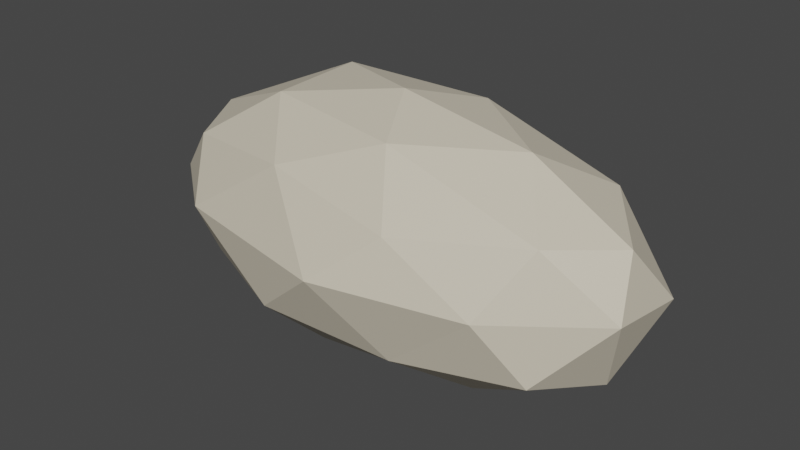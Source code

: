 # Source: RockIron.blend  (saved by Blender 2.92.15; exported with 4.5.12 LTS)
import bpy
from mathutils import Matrix  # noqa: F401  (used for matrix-valued properties, if any)

bpy.ops.wm.read_factory_settings(use_empty=True)
scene = bpy.context.scene
scene.name = 'Scene'

# ---- collections
col_collection = bpy.data.collections.new('Collection'); scene.collection.children.link(col_collection)

# ---- materials (node trees are filled in below, after node groups)
mat_rock = bpy.data.materials.new('Rock')
mat_rock.use_transparent_shadow = False

# ---- material node trees
mat_rock.use_nodes = True; mat_rock.node_tree.nodes.clear()
_N = mat_rock.node_tree.nodes; _L = mat_rock.node_tree.links
n0 = _N.new('ShaderNodeBsdfPrincipled'); n0.name = 'Principled BSDF'; n0.location = (10, 300)
n0.distribution = 'GGX'
n0.subsurface_method = 'BURLEY'
n0.inputs[0].default_value = (0.686, 0.6192, 0.4869, 1.0)
n0.inputs[3].default_value = 1.45
n0.inputs[27].default_value = (0.0, 0.0, 0.0, 1.0)
n0.inputs[28].default_value = 1.0
n1 = _N.new('ShaderNodeOutputMaterial'); n1.name = 'Material Output'; n1.location = (300, 300)
_L.new(n0.outputs[0], n1.inputs[0])
n1.is_active_output = True

# ---- world
world_world = bpy.data.worlds.new('World'); scene.world = world_world
world_world.use_nodes = True; world_world.node_tree.nodes.clear()
_N = world_world.node_tree.nodes; _L = world_world.node_tree.links
n0 = _N.new('ShaderNodeOutputWorld'); n0.name = 'World Output'; n0.location = (300, 300)
n1 = _N.new('ShaderNodeBackground'); n1.name = 'Background'; n1.location = (10, 300)
n1.inputs[0].default_value = (0.05088, 0.05088, 0.05088, 1.0)
_L.new(n1.outputs[0], n0.inputs[0])
n0.is_active_output = True
world_world.color = (0.05088, 0.05088, 0.05088)
world_world.use_sun_shadow = False
world_world.sun_shadow_jitter_overblur = 0.0

# ---- meshes
me_icosphere = bpy.data.meshes.new('Icosphere')
me_icosphere.from_pydata([(0.01217, 0.008422, -0.9915), (1.466, -0.6096, -0.4338), (-0.5059, -0.8982, -0.4654), (-1.834, 0.05889, -0.4553), (-0.6034, 0.8903, -0.4823), (1.397, 0.5, -0.3936), (0.5148, -0.8398, 0.3875), (-1.456, -0.5188, 0.4482), (-1.432, 0.5091, 0.4994), (0.5518, 0.8652, 0.4399), (1.811, -0.08884, 0.4354), (0.006529, -0.002554, 0.9893), (-0.3263, -0.4987, -0.8524), (0.8617, -0.3198, -0.8497), (0.511, -0.774, -0.5461), (1.708, -0.04727, -0.5862), (0.855, 0.2509, -0.8903), (-1.016, -0.01675, -0.8384), (-1.419, -0.4818, -0.5069), (-0.3653, 0.4555, -0.8413), (-1.348, 0.5341, -0.5135), (0.462, 0.8312, -0.5941), (1.893, -0.2983, 0.02938), (1.925, 0.3023, -0.03175), (0.06478, -1.073, 0.01496), (1.171, -0.816, 0.01226), (-1.9, -0.3096, 0.005811), (-1.232, -0.836, 0.04794), (-1.185, 0.8039, 0.02614), (-1.865, 0.2894, -0.01088), (1.175, 0.8066, 0.001543), (-0.03664, 0.9545, -0.00876), (1.412, -0.4876, 0.4614), (-0.4746, -0.7602, 0.5573), (-1.707, -0.01474, 0.4999), (-0.5147, 0.8395, 0.5425), (1.382, 0.4901, 0.5153), (0.2744, -0.5089, 0.8305), (1.047, -0.03522, 0.8258), (-0.8508, -0.309, 0.8507), (-0.795, 0.3666, 0.8999), (0.3257, 0.4988, 0.8507)], [], [(0, 13, 12), (1, 13, 15), (0, 12, 17), (0, 17, 19), (0, 19, 16), (1, 15, 22), (2, 14, 24), (3, 18, 26), (4, 20, 28), (5, 21, 30), (1, 22, 25), (2, 24, 27), (3, 26, 29), (4, 28, 31), (5, 30, 23), (6, 32, 37), (7, 33, 39), (8, 34, 40), (9, 35, 41), (10, 36, 38), (38, 41, 11), (38, 36, 41), (36, 9, 41), (41, 40, 11), (41, 35, 40), (35, 8, 40), (40, 39, 11), (40, 34, 39), (34, 7, 39), (39, 37, 11), (39, 33, 37), (33, 6, 37), (37, 38, 11), (37, 32, 38), (32, 10, 38), (23, 36, 10), (23, 30, 36), (30, 9, 36), (31, 35, 9), (31, 28, 35), (28, 8, 35), (29, 34, 8), (29, 26, 34), (26, 7, 34), (27, 33, 7), (27, 24, 33), (24, 6, 33), (25, 32, 6), (25, 22, 32), (22, 10, 32), (30, 31, 9), (30, 21, 31), (21, 4, 31), (28, 29, 8), (28, 20, 29), (20, 3, 29), (26, 27, 7), (26, 18, 27), (18, 2, 27), (24, 25, 6), (24, 14, 25), (14, 1, 25), (22, 23, 10), (22, 15, 23), (15, 5, 23), (16, 21, 5), (16, 19, 21), (19, 4, 21), (19, 20, 4), (19, 17, 20), (17, 3, 20), (17, 18, 3), (17, 12, 18), (12, 2, 18), (15, 16, 5), (15, 13, 16), (13, 0, 16), (12, 14, 2), (12, 13, 14), (13, 1, 14)])
_uv = me_icosphere.uv_layers.new(name='UVMap')
_uv.uv.foreach_set('vector', [0.8182, 0.0, 0.7727, 0.07873, 0.8636, 0.07873, 0.7273, 0.1575, 0.6818, 0.07873, 0.6364, 0.1575, 0.09091, 0.0, 0.04545, 0.07873, 0.1364, 0.07873, 0.2727, 0.0, 0.2273, 0.07873, 0.3182, 0.07873, 0.4545, 0.0, 0.4091, 0.07873, 0.5, 0.07873, 0.7273, 0.1575, 0.6364, 0.1575, 0.6818, 0.2362, 0.9091, 0.1575, 0.8182, 0.1575, 0.8636, 0.2362, 0.1818, 0.1575, 0.09091, 0.1575, 0.1364, 0.2362, 0.3636, 0.1575, 0.2727, 0.1575, 0.3182, 0.2362, 0.5455, 0.1575, 0.4545, 0.1575, 0.5, 0.2362, 0.7273, 0.1575, 0.6818, 0.2362, 0.7727, 0.2362, 0.9091, 0.1575, 0.8636, 0.2362, 0.9545, 0.2362, 0.1818, 0.1575, 0.1364, 0.2362, 0.2273, 0.2362, 0.3636, 0.1575, 0.3182, 0.2362, 0.4091, 0.2362, 0.5455, 0.1575, 0.5, 0.2362, 0.5909, 0.2362, 0.8182, 0.3149, 0.7273, 0.3149, 0.7727, 0.3937, 1.0, 0.3149, 0.9091, 0.3149, 0.9545, 0.3937, 0.2727, 0.3149, 0.1818, 0.3149, 0.2273, 0.3937, 0.4545, 0.3149, 0.3636, 0.3149, 0.4091, 0.3937, 0.6364, 0.3149, 0.5455, 0.3149, 0.5909, 0.3937, 0.5909, 0.3937, 0.5, 0.3937, 0.5455, 0.4724, 0.5909, 0.3937, 0.5455, 0.3149, 0.5, 0.3937, 0.5455, 0.3149, 0.4545, 0.3149, 0.5, 0.3937, 0.4091, 0.3937, 0.3182, 0.3937, 0.3636, 0.4724, 0.4091, 0.3937, 0.3636, 0.3149, 0.3182, 0.3937, 0.3636, 0.3149, 0.2727, 0.3149, 0.3182, 0.3937, 0.2273, 0.3937, 0.1364, 0.3937, 0.1818, 0.4724, 0.2273, 0.3937, 0.1818, 0.3149, 0.1364, 0.3937, 0.1818, 0.3149, 0.09091, 0.3149, 0.1364, 0.3937, 0.9545, 0.3937, 0.8636, 0.3937, 0.9091, 0.4724, 0.9545, 0.3937, 0.9091, 0.3149, 0.8636, 0.3937, 0.9091, 0.3149, 0.8182, 0.3149, 0.8636, 0.3937, 0.7727, 0.3937, 0.6818, 0.3937, 0.7273, 0.4724, 0.7727, 0.3937, 0.7273, 0.3149, 0.6818, 0.3937, 0.7273, 0.3149, 0.6364, 0.3149, 0.6818, 0.3937, 0.5909, 0.2362, 0.5455, 0.3149, 0.6364, 0.3149, 0.5909, 0.2362, 0.5, 0.2362, 0.5455, 0.3149, 0.5, 0.2362, 0.4545, 0.3149, 0.5455, 0.3149, 0.4091, 0.2362, 0.3636, 0.3149, 0.4545, 0.3149, 0.4091, 0.2362, 0.3182, 0.2362, 0.3636, 0.3149, 0.3182, 0.2362, 0.2727, 0.3149, 0.3636, 0.3149, 0.2273, 0.2362, 0.1818, 0.3149, 0.2727, 0.3149, 0.2273, 0.2362, 0.1364, 0.2362, 0.1818, 0.3149, 0.1364, 0.2362, 0.09091, 0.3149, 0.1818, 0.3149, 0.9545, 0.2362, 0.9091, 0.3149, 1.0, 0.3149, 0.9545, 0.2362, 0.8636, 0.2362, 0.9091, 0.3149, 0.8636, 0.2362, 0.8182, 0.3149, 0.9091, 0.3149, 0.7727, 0.2362, 0.7273, 0.3149, 0.8182, 0.3149, 0.7727, 0.2362, 0.6818, 0.2362, 0.7273, 0.3149, 0.6818, 0.2362, 0.6364, 0.3149, 0.7273, 0.3149, 0.5, 0.2362, 0.4091, 0.2362, 0.4545, 0.3149, 0.5, 0.2362, 0.4545, 0.1575, 0.4091, 0.2362, 0.4545, 0.1575, 0.3636, 0.1575, 0.4091, 0.2362, 0.3182, 0.2362, 0.2273, 0.2362, 0.2727, 0.3149, 0.3182, 0.2362, 0.2727, 0.1575, 0.2273, 0.2362, 0.2727, 0.1575, 0.1818, 0.1575, 0.2273, 0.2362, 0.1364, 0.2362, 0.04545, 0.2362, 0.09091, 0.3149, 0.1364, 0.2362, 0.09091, 0.1575, 0.04545, 0.2362, 0.09091, 0.1575, 0.0, 0.1575, 0.04545, 0.2362, 0.8636, 0.2362, 0.7727, 0.2362, 0.8182, 0.3149, 0.8636, 0.2362, 0.8182, 0.1575, 0.7727, 0.2362, 0.8182, 0.1575, 0.7273, 0.1575, 0.7727, 0.2362, 0.6818, 0.2362, 0.5909, 0.2362, 0.6364, 0.3149, 0.6818, 0.2362, 0.6364, 0.1575, 0.5909, 0.2362, 0.6364, 0.1575, 0.5455, 0.1575, 0.5909, 0.2362, 0.5, 0.07873, 0.4545, 0.1575, 0.5455, 0.1575, 0.5, 0.07873, 0.4091, 0.07873, 0.4545, 0.1575, 0.4091, 0.07873, 0.3636, 0.1575, 0.4545, 0.1575, 0.3182, 0.07873, 0.2727, 0.1575, 0.3636, 0.1575, 0.3182, 0.07873, 0.2273, 0.07873, 0.2727, 0.1575, 0.2273, 0.07873, 0.1818, 0.1575, 0.2727, 0.1575, 0.1364, 0.07873, 0.09091, 0.1575, 0.1818, 0.1575, 0.1364, 0.07873, 0.04545, 0.07873, 0.09091, 0.1575, 0.04545, 0.07873, 0.0, 0.1575, 0.09091, 0.1575, 0.6364, 0.1575, 0.5909, 0.07873, 0.5455, 0.1575, 0.6364, 0.1575, 0.6818, 0.07873, 0.5909, 0.07873, 0.6818, 0.07873, 0.6364, 0.0, 0.5909, 0.07873, 0.8636, 0.07873, 0.8182, 0.1575, 0.9091, 0.1575, 0.8636, 0.07873, 0.7727, 0.07873, 0.8182, 0.1575, 0.7727, 0.07873, 0.7273, 0.1575, 0.8182, 0.1575])
me_icosphere.materials.append(mat_rock)
me_icosphere.use_remesh_fix_poles = True
me_icosphere.use_remesh_preserve_attributes = False
me_icosphere.use_mirror_vertex_groups = False
me_icosphere.update()

# ---- objects
ob_icosphere = bpy.data.objects.new('Icosphere', me_icosphere)

# ---- transforms, parenting, visibility, modifiers, constraints
ob_icosphere.location = (0.0, 0.0, 0.0)
ob_icosphere.scale = (0.8189, 0.8189, 0.8189)
ob_icosphere.lineart.crease_threshold = 0.0

# ---- collection membership
col_collection.objects.link(ob_icosphere)

# ---- scene / render settings (as saved in the file)
scene.frame_start = 1; scene.frame_end = 250; scene.frame_set(1)
scene.render.engine = 'BLENDER_EEVEE_NEXT'
scene.cycles.use_denoising = False
scene.cycles.samples = 128
scene.cycles.sampling_pattern = 'TABULATED_SOBOL'
scene.cycles.use_adaptive_sampling = False
scene.cycles.use_light_tree = False
scene.view_settings.view_transform = 'Filmic'
bpy.context.view_layer.update()

# ---- added for rendering (the .blend has no active camera and no usable light): camera, sun
cam_auto = bpy.data.cameras.new('AutoCamera')
cam_auto.lens = 50.0
cam_auto.sensor_width = 36.0
cam_auto.clip_end = 1000.0
ob_auto_camera = bpy.data.objects.new('AutoCamera', cam_auto)
scene.collection.objects.link(ob_auto_camera)
ob_auto_camera.location = (3.61723, -4.37645, 2.88451)
ob_auto_camera.rotation_euler = (1.09748, -7.21219e-08, 0.694738)
scene.camera = ob_auto_camera
light_auto_sun = bpy.data.lights.new('AutoSun', 'SUN')
light_auto_sun.energy = 3.0
light_auto_sun.angle = 0.0523599
ob_auto_sun = bpy.data.objects.new('AutoSun', light_auto_sun)
scene.collection.objects.link(ob_auto_sun)
ob_auto_sun.rotation_euler = (0.872665, 0.174533, 0.523599)
bpy.context.view_layer.update()
